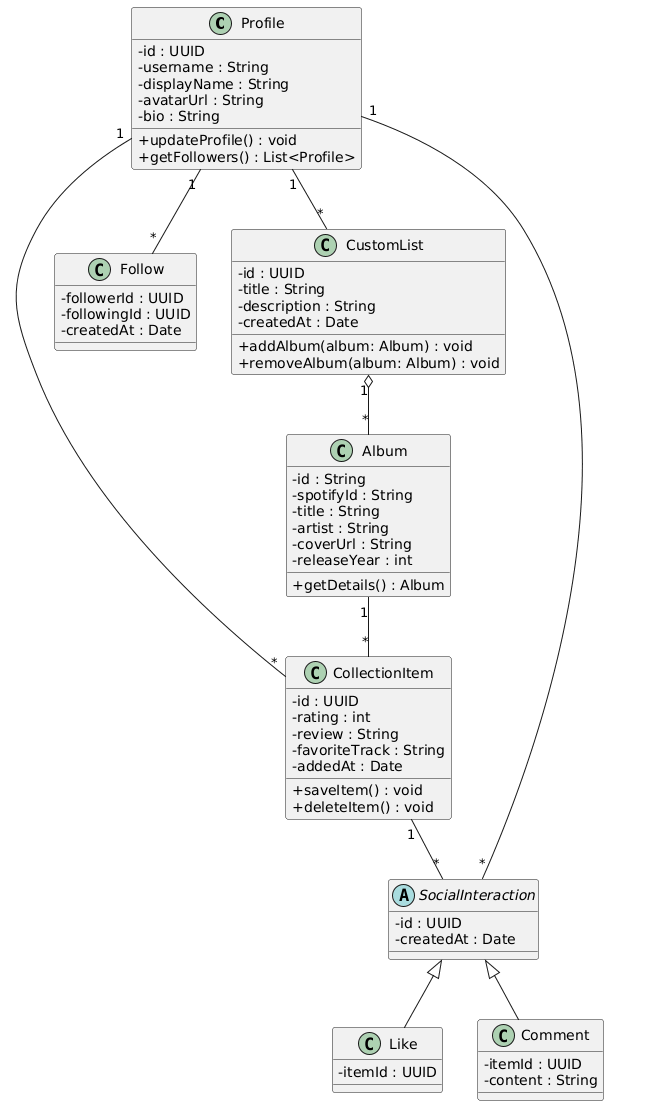

The diagram above was rendered by PlantUML. Its source (embedded in the PNG):
@startuml
skinparam classAttributeIconSize 0

class Profile {
  - id : UUID
  - username : String
  - displayName : String
  - avatarUrl : String
  - bio : String
  + updateProfile() : void
  + getFollowers() : List<Profile>
}

class Album {
  - id : String
  - spotifyId : String
  - title : String
  - artist : String
  - coverUrl : String
  - releaseYear : int
  + getDetails() : Album
}

class CollectionItem {
  - id : UUID
  - rating : int
  - review : String
  - favoriteTrack : String
  - addedAt : Date
  + saveItem() : void
  + deleteItem() : void
}

class Follow {
  - followerId : UUID
  - followingId : UUID
  - createdAt : Date
}

class CustomList {
  - id : UUID
  - title : String
  - description : String
  - createdAt : Date
  + addAlbum(album: Album) : void
  + removeAlbum(album: Album) : void
}

abstract class SocialInteraction {
  - id : UUID
  - createdAt : Date
}

class Like {
  - itemId : UUID
}

class Comment {
  - itemId : UUID
  - content : String
}

SocialInteraction <|-- Like
SocialInteraction <|-- Comment

Profile "1" -- "*" CollectionItem 
Album "1" -- "*" CollectionItem 
Profile "1" -- "*" Follow 
Profile "1" -- "*" CustomList 
CustomList "1" o-- "*" Album 
Profile "1" -- "*" SocialInteraction 
CollectionItem "1" -- "*" SocialInteraction
@enduml